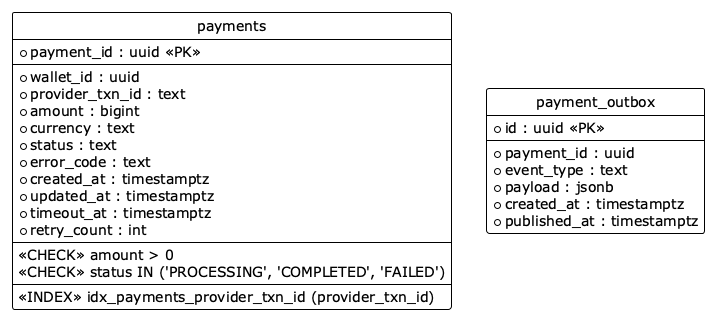

The diagram above was rendered by PlantUML. Its source (embedded in the PNG):
@startuml erd-payment
!theme plain
hide circle

entity "payments" {
  * payment_id : uuid <<PK>>
  --
  * wallet_id : uuid
  * provider_txn_id : text
  * amount : bigint
  * currency : text
  * status : text
  * error_code : text
  * created_at : timestamptz
  * updated_at : timestamptz
  * timeout_at : timestamptz
  * retry_count : int
  --
  <<CHECK>> amount > 0
  <<CHECK>> status IN ('PROCESSING', 'COMPLETED', 'FAILED')
  --
  <<INDEX>> idx_payments_provider_txn_id (provider_txn_id)
}

entity "payment_outbox" {
  * id : uuid <<PK>>
  --
  * payment_id : uuid
  * event_type : text
  * payload : jsonb
  * created_at : timestamptz
  * published_at : timestamptz
}

@enduml